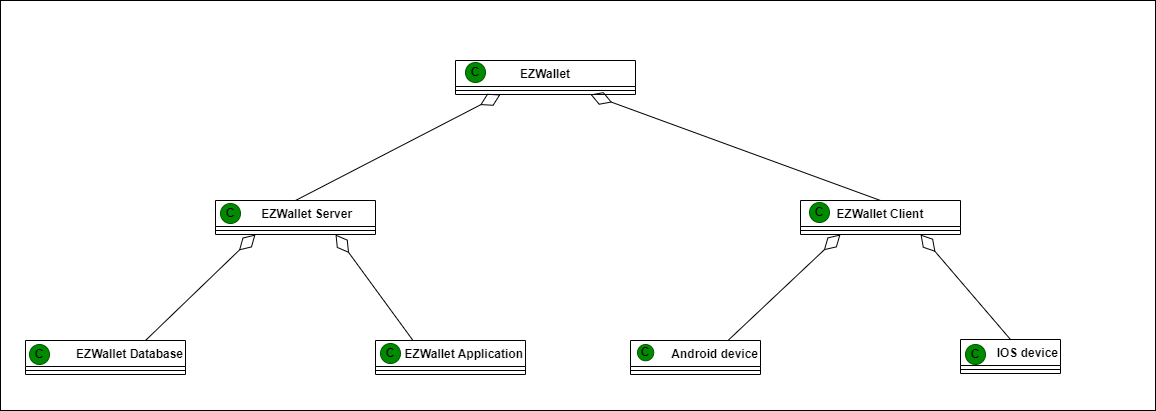

The diagram above was exported from draw.io. Its source (the exported page's mxGraphModel, read from the mxfile embedded in the PNG):
<mxGraphModel dx="1222" dy="662" grid="1" gridSize="10" guides="1" tooltips="1" connect="1" arrows="1" fold="1" page="1" pageScale="1" pageWidth="850" pageHeight="1100" background="none" math="0" shadow="0">
  <root>
    <mxCell id="0" />
    <mxCell id="1" parent="0" />
    <mxCell id="LEDEK9Eg-POuESFF8AMw-14" value="" style="rounded=0;whiteSpace=wrap;html=1;" parent="1" vertex="1">
      <mxGeometry x="50" y="160" width="1155" height="410" as="geometry" />
    </mxCell>
    <mxCell id="LEDEK9Eg-POuESFF8AMw-13" style="rounded=0;orthogonalLoop=1;jettySize=auto;html=1;exitX=0.5;exitY=0;exitDx=0;exitDy=0;entryX=0.75;entryY=1;entryDx=0;entryDy=0;endArrow=diamondThin;endFill=0;endSize=20;" parent="1" source="LEDEK9Eg-POuESFF8AMw-5" target="LEDEK9Eg-POuESFF8AMw-1" edge="1">
      <mxGeometry relative="1" as="geometry" />
    </mxCell>
    <mxCell id="LEDEK9Eg-POuESFF8AMw-9" style="rounded=0;orthogonalLoop=1;jettySize=auto;html=1;exitX=0.5;exitY=0;exitDx=0;exitDy=0;entryX=0.25;entryY=1;entryDx=0;entryDy=0;endArrow=diamondThin;endFill=0;startSize=6;endSize=20;" parent="1" source="LEDEK9Eg-POuESFF8AMw-7" target="LEDEK9Eg-POuESFF8AMw-1" edge="1">
      <mxGeometry relative="1" as="geometry" />
    </mxCell>
    <mxCell id="_AFGDE39oDZH3EBFBHqa-4" value="" style="group" vertex="1" connectable="0" parent="1">
      <mxGeometry x="265" y="360" width="160" height="34" as="geometry" />
    </mxCell>
    <mxCell id="LEDEK9Eg-POuESFF8AMw-7" value="&amp;nbsp; &amp;nbsp; &amp;nbsp; &amp;nbsp;EZWallet Server" style="swimlane;fontStyle=1;align=center;verticalAlign=top;childLayout=stackLayout;horizontal=1;startSize=26;horizontalStack=0;resizeParent=1;resizeParentMax=0;resizeLast=0;collapsible=1;marginBottom=0;whiteSpace=wrap;html=1;movable=1;resizable=1;rotatable=1;deletable=1;editable=1;locked=0;connectable=1;" parent="_AFGDE39oDZH3EBFBHqa-4" vertex="1">
      <mxGeometry width="160" height="34" as="geometry" />
    </mxCell>
    <mxCell id="LEDEK9Eg-POuESFF8AMw-8" value="" style="line;strokeWidth=1;fillColor=none;align=left;verticalAlign=middle;spacingTop=-1;spacingLeft=3;spacingRight=3;rotatable=0;labelPosition=right;points=[];portConstraint=eastwest;strokeColor=inherit;" parent="LEDEK9Eg-POuESFF8AMw-7" vertex="1">
      <mxGeometry y="26" width="160" height="8" as="geometry" />
    </mxCell>
    <mxCell id="cjLMnYPrYhMKdIyCdUgb-3" value="&lt;b&gt;&lt;font color=&quot;#000000&quot;&gt;C&lt;/font&gt;&lt;/b&gt;" style="ellipse;whiteSpace=wrap;html=1;aspect=fixed;fillColor=#008a00;fontColor=#ffffff;strokeColor=#005700;" parent="_AFGDE39oDZH3EBFBHqa-4" vertex="1">
      <mxGeometry x="5" y="3" width="20" height="20" as="geometry" />
    </mxCell>
    <mxCell id="_AFGDE39oDZH3EBFBHqa-13" style="rounded=0;orthogonalLoop=1;jettySize=auto;html=1;exitX=0.5;exitY=0;exitDx=0;exitDy=0;entryX=0.75;entryY=1;entryDx=0;entryDy=0;endArrow=diamondThin;endFill=0;endSize=20;" edge="1" parent="1" source="_AFGDE39oDZH3EBFBHqa-5" target="LEDEK9Eg-POuESFF8AMw-5">
      <mxGeometry relative="1" as="geometry" />
    </mxCell>
    <mxCell id="_AFGDE39oDZH3EBFBHqa-16" style="rounded=0;orthogonalLoop=1;jettySize=auto;html=1;exitX=0.75;exitY=0;exitDx=0;exitDy=0;entryX=0.25;entryY=1;entryDx=0;entryDy=0;endArrow=diamondThin;endFill=0;strokeWidth=1;endSize=20;" edge="1" parent="1" source="_AFGDE39oDZH3EBFBHqa-7" target="LEDEK9Eg-POuESFF8AMw-7">
      <mxGeometry relative="1" as="geometry" />
    </mxCell>
    <mxCell id="_AFGDE39oDZH3EBFBHqa-14" style="rounded=0;orthogonalLoop=1;jettySize=auto;html=1;exitX=0.75;exitY=0;exitDx=0;exitDy=0;entryX=0.25;entryY=1;entryDx=0;entryDy=0;endArrow=diamondThin;endFill=0;endSize=20;" edge="1" parent="1" source="_AFGDE39oDZH3EBFBHqa-9" target="LEDEK9Eg-POuESFF8AMw-5">
      <mxGeometry relative="1" as="geometry" />
    </mxCell>
    <mxCell id="_AFGDE39oDZH3EBFBHqa-15" style="rounded=0;orthogonalLoop=1;jettySize=auto;html=1;exitX=0.25;exitY=0;exitDx=0;exitDy=0;entryX=0.75;entryY=1;entryDx=0;entryDy=0;endArrow=diamondThin;endFill=0;endSize=20;" edge="1" parent="1" source="_AFGDE39oDZH3EBFBHqa-11" target="LEDEK9Eg-POuESFF8AMw-7">
      <mxGeometry relative="1" as="geometry" />
    </mxCell>
    <mxCell id="_AFGDE39oDZH3EBFBHqa-3" value="" style="group" vertex="1" connectable="0" parent="1">
      <mxGeometry x="505" y="220" width="180" height="34" as="geometry" />
    </mxCell>
    <mxCell id="LEDEK9Eg-POuESFF8AMw-1" value="EZWallet" style="swimlane;fontStyle=1;align=center;verticalAlign=top;childLayout=stackLayout;horizontal=1;startSize=26;horizontalStack=0;resizeParent=1;resizeParentMax=0;resizeLast=0;collapsible=1;marginBottom=0;whiteSpace=wrap;html=1;movable=1;resizable=1;rotatable=1;deletable=1;editable=1;locked=0;connectable=1;" parent="_AFGDE39oDZH3EBFBHqa-3" vertex="1">
      <mxGeometry width="180" height="34" as="geometry" />
    </mxCell>
    <mxCell id="LEDEK9Eg-POuESFF8AMw-3" value="" style="line;strokeWidth=1;fillColor=none;align=left;verticalAlign=middle;spacingTop=-1;spacingLeft=3;spacingRight=3;rotatable=0;labelPosition=right;points=[];portConstraint=eastwest;strokeColor=inherit;" parent="LEDEK9Eg-POuESFF8AMw-1" vertex="1">
      <mxGeometry y="26" width="180" height="8" as="geometry" />
    </mxCell>
    <mxCell id="cjLMnYPrYhMKdIyCdUgb-2" value="&lt;b&gt;&lt;font color=&quot;#000000&quot;&gt;C&lt;/font&gt;&lt;/b&gt;" style="ellipse;whiteSpace=wrap;html=1;aspect=fixed;fillColor=#008a00;fontColor=#ffffff;strokeColor=#005700;" parent="_AFGDE39oDZH3EBFBHqa-3" vertex="1">
      <mxGeometry x="10" y="2" width="20" height="20" as="geometry" />
    </mxCell>
    <mxCell id="_AFGDE39oDZH3EBFBHqa-25" value="" style="group" vertex="1" connectable="0" parent="1">
      <mxGeometry x="1010" y="500" width="160" height="34" as="geometry" />
    </mxCell>
    <mxCell id="_AFGDE39oDZH3EBFBHqa-5" value="IOS device" style="swimlane;fontStyle=1;align=right;verticalAlign=top;childLayout=stackLayout;horizontal=1;startSize=26;horizontalStack=0;resizeParent=1;resizeParentMax=0;resizeLast=0;collapsible=1;marginBottom=0;whiteSpace=wrap;html=1;movable=1;resizable=1;rotatable=1;deletable=1;editable=1;locked=0;connectable=1;" vertex="1" parent="_AFGDE39oDZH3EBFBHqa-25">
      <mxGeometry y="-1" width="100" height="34" as="geometry" />
    </mxCell>
    <mxCell id="_AFGDE39oDZH3EBFBHqa-6" value="" style="line;strokeWidth=1;fillColor=none;align=left;verticalAlign=middle;spacingTop=-1;spacingLeft=3;spacingRight=3;rotatable=0;labelPosition=right;points=[];portConstraint=eastwest;strokeColor=inherit;" vertex="1" parent="_AFGDE39oDZH3EBFBHqa-5">
      <mxGeometry y="26" width="100" height="8" as="geometry" />
    </mxCell>
    <mxCell id="_AFGDE39oDZH3EBFBHqa-19" value="&lt;b&gt;&lt;font color=&quot;#000000&quot;&gt;C&lt;/font&gt;&lt;/b&gt;" style="ellipse;whiteSpace=wrap;html=1;aspect=fixed;fillColor=#008a00;fontColor=#ffffff;strokeColor=#005700;" vertex="1" parent="_AFGDE39oDZH3EBFBHqa-25">
      <mxGeometry x="5" y="4" width="20" height="20" as="geometry" />
    </mxCell>
    <mxCell id="_AFGDE39oDZH3EBFBHqa-22" value="" style="group" vertex="1" connectable="0" parent="1">
      <mxGeometry x="75" y="500" width="160" height="34" as="geometry" />
    </mxCell>
    <mxCell id="_AFGDE39oDZH3EBFBHqa-7" value="EZWallet Database" style="swimlane;fontStyle=1;align=right;verticalAlign=top;childLayout=stackLayout;horizontal=1;startSize=26;horizontalStack=0;resizeParent=1;resizeParentMax=0;resizeLast=0;collapsible=1;marginBottom=0;whiteSpace=wrap;html=1;movable=1;resizable=1;rotatable=1;deletable=1;editable=1;locked=0;connectable=1;" vertex="1" parent="_AFGDE39oDZH3EBFBHqa-22">
      <mxGeometry width="160" height="34" as="geometry" />
    </mxCell>
    <mxCell id="_AFGDE39oDZH3EBFBHqa-8" value="" style="line;strokeWidth=1;fillColor=none;align=left;verticalAlign=middle;spacingTop=-1;spacingLeft=3;spacingRight=3;rotatable=0;labelPosition=right;points=[];portConstraint=eastwest;strokeColor=inherit;" vertex="1" parent="_AFGDE39oDZH3EBFBHqa-7">
      <mxGeometry y="26" width="160" height="8" as="geometry" />
    </mxCell>
    <mxCell id="_AFGDE39oDZH3EBFBHqa-17" value="&lt;b&gt;&lt;font color=&quot;#000000&quot;&gt;C&lt;/font&gt;&lt;/b&gt;" style="ellipse;whiteSpace=wrap;html=1;aspect=fixed;fillColor=#008a00;fontColor=#ffffff;strokeColor=#005700;" vertex="1" parent="_AFGDE39oDZH3EBFBHqa-22">
      <mxGeometry x="4" y="4" width="20" height="20" as="geometry" />
    </mxCell>
    <mxCell id="_AFGDE39oDZH3EBFBHqa-24" value="" style="group;align=right;" vertex="1" connectable="0" parent="1">
      <mxGeometry x="425" y="500" width="185" height="34" as="geometry" />
    </mxCell>
    <mxCell id="_AFGDE39oDZH3EBFBHqa-11" value="EZWallet Application" style="swimlane;fontStyle=1;align=right;verticalAlign=top;childLayout=stackLayout;horizontal=1;startSize=26;horizontalStack=0;resizeParent=1;resizeParentMax=0;resizeLast=0;collapsible=1;marginBottom=0;whiteSpace=wrap;html=1;movable=1;resizable=1;rotatable=1;deletable=1;editable=1;locked=0;connectable=1;" vertex="1" parent="_AFGDE39oDZH3EBFBHqa-24">
      <mxGeometry width="150" height="34" as="geometry" />
    </mxCell>
    <mxCell id="_AFGDE39oDZH3EBFBHqa-12" value="" style="line;strokeWidth=1;fillColor=none;align=left;verticalAlign=middle;spacingTop=-1;spacingLeft=3;spacingRight=3;rotatable=0;labelPosition=right;points=[];portConstraint=eastwest;strokeColor=inherit;" vertex="1" parent="_AFGDE39oDZH3EBFBHqa-11">
      <mxGeometry y="26" width="150" height="8" as="geometry" />
    </mxCell>
    <mxCell id="_AFGDE39oDZH3EBFBHqa-18" value="&lt;b&gt;&lt;font color=&quot;#000000&quot;&gt;C&lt;/font&gt;&lt;/b&gt;" style="ellipse;whiteSpace=wrap;html=1;aspect=fixed;fillColor=#008a00;fontColor=#ffffff;strokeColor=#005700;" vertex="1" parent="_AFGDE39oDZH3EBFBHqa-24">
      <mxGeometry x="5" y="3" width="20" height="20" as="geometry" />
    </mxCell>
    <mxCell id="_AFGDE39oDZH3EBFBHqa-1" value="" style="group" vertex="1" connectable="0" parent="1">
      <mxGeometry x="850" y="360" width="160" height="34" as="geometry" />
    </mxCell>
    <mxCell id="LEDEK9Eg-POuESFF8AMw-5" value="EZWallet Client" style="swimlane;fontStyle=1;align=center;verticalAlign=top;childLayout=stackLayout;horizontal=1;startSize=26;horizontalStack=0;resizeParent=1;resizeParentMax=0;resizeLast=0;collapsible=1;marginBottom=0;whiteSpace=wrap;html=1;movable=1;resizable=1;rotatable=1;deletable=1;editable=1;locked=0;connectable=1;" parent="_AFGDE39oDZH3EBFBHqa-1" vertex="1">
      <mxGeometry width="160" height="34" as="geometry" />
    </mxCell>
    <mxCell id="LEDEK9Eg-POuESFF8AMw-6" value="" style="line;strokeWidth=1;fillColor=none;align=left;verticalAlign=middle;spacingTop=-1;spacingLeft=3;spacingRight=3;rotatable=0;labelPosition=right;points=[];portConstraint=eastwest;strokeColor=inherit;" parent="LEDEK9Eg-POuESFF8AMw-5" vertex="1">
      <mxGeometry y="26" width="160" height="8" as="geometry" />
    </mxCell>
    <mxCell id="cjLMnYPrYhMKdIyCdUgb-4" value="&lt;b&gt;&lt;font color=&quot;#000000&quot;&gt;C&lt;/font&gt;&lt;/b&gt;" style="ellipse;whiteSpace=wrap;html=1;aspect=fixed;fillColor=#008a00;fontColor=#ffffff;strokeColor=#005700;" parent="_AFGDE39oDZH3EBFBHqa-1" vertex="1">
      <mxGeometry x="9" y="2" width="20" height="20" as="geometry" />
    </mxCell>
    <mxCell id="_AFGDE39oDZH3EBFBHqa-23" value="" style="group" vertex="1" connectable="0" parent="1">
      <mxGeometry x="680" y="500" width="170" height="34" as="geometry" />
    </mxCell>
    <mxCell id="_AFGDE39oDZH3EBFBHqa-9" value="Android device" style="swimlane;fontStyle=1;align=right;verticalAlign=top;childLayout=stackLayout;horizontal=1;startSize=26;horizontalStack=0;resizeParent=1;resizeParentMax=0;resizeLast=0;collapsible=1;marginBottom=0;whiteSpace=wrap;html=1;movable=1;resizable=1;rotatable=1;deletable=1;editable=1;locked=0;connectable=1;" vertex="1" parent="_AFGDE39oDZH3EBFBHqa-23">
      <mxGeometry width="130" height="34" as="geometry" />
    </mxCell>
    <mxCell id="_AFGDE39oDZH3EBFBHqa-10" value="" style="line;strokeWidth=1;fillColor=none;align=left;verticalAlign=middle;spacingTop=-1;spacingLeft=3;spacingRight=3;rotatable=0;labelPosition=right;points=[];portConstraint=eastwest;strokeColor=inherit;" vertex="1" parent="_AFGDE39oDZH3EBFBHqa-9">
      <mxGeometry y="26" width="130" height="8" as="geometry" />
    </mxCell>
    <mxCell id="_AFGDE39oDZH3EBFBHqa-20" value="&lt;b&gt;&lt;font color=&quot;#000000&quot;&gt;C&lt;/font&gt;&lt;/b&gt;" style="ellipse;whiteSpace=wrap;html=1;aspect=fixed;fillColor=#008a00;fontColor=#ffffff;strokeColor=#005700;" vertex="1" parent="_AFGDE39oDZH3EBFBHqa-23">
      <mxGeometry x="6.999999999999998" y="4" width="16.25" height="16.25" as="geometry" />
    </mxCell>
  </root>
</mxGraphModel>